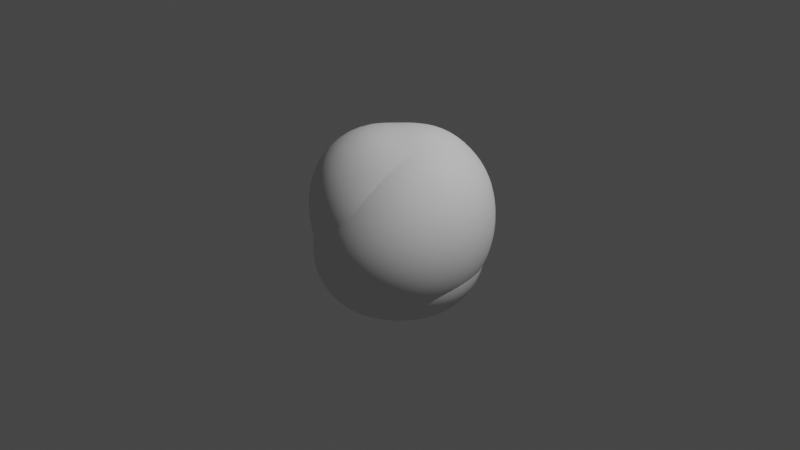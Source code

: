 # Source: rocks.blend  (saved by Blender 2.93.21; exported with 4.5.12 LTS)
import bpy
from mathutils import Matrix  # noqa: F401  (used for matrix-valued properties, if any)

bpy.ops.wm.read_factory_settings(use_empty=True)
scene = bpy.context.scene
scene.name = 'Scene'

# ---- collections
col_rock1 = bpy.data.collections.new('rock1'); scene.collection.children.link(col_rock1)
col_rock2 = bpy.data.collections.new('rock2'); scene.collection.children.link(col_rock2)
col_rock3 = bpy.data.collections.new('rock3'); scene.collection.children.link(col_rock3)
col_rock4 = bpy.data.collections.new('rock4'); scene.collection.children.link(col_rock4)
col_rock5 = bpy.data.collections.new('rock5'); scene.collection.children.link(col_rock5)

# ---- node groups
ng_auto_smooth = bpy.data.node_groups.new('Auto Smooth', 'GeometryNodeTree')
_s = ng_auto_smooth.interface.new_socket(name='Geometry', in_out='OUTPUT', socket_type='NodeSocketGeometry')
_s = ng_auto_smooth.interface.new_socket(name='Geometry', in_out='INPUT', socket_type='NodeSocketGeometry')
_s = ng_auto_smooth.interface.new_socket(name='Angle', in_out='INPUT', socket_type='NodeSocketFloat')
_s.subtype = 'ANGLE'
_s.min_value = 0.0
_s.max_value = 3.142
ng_auto_smooth.is_modifier = True
_N = ng_auto_smooth.nodes; _L = ng_auto_smooth.links
n0 = _N.new('NodeGroupOutput'); n0.name = 'Group Output'; n0.location = (480, -100)
n1 = _N.new('NodeGroupInput'); n1.name = 'Group Input'; n1.location = (-420, -300)
n2 = _N.new('NodeGroupInput'); n2.name = 'Group Input.001'; n2.location = (-60, -100)
n3 = _N.new('GeometryNodeSetShadeSmooth'); n3.name = 'Set Shade Smooth'; n3.location = (120, -100)
n3.domain = 'EDGE'
n4 = _N.new('GeometryNodeSetShadeSmooth'); n4.name = 'Set Shade Smooth.001'; n4.location = (300, -100)
n5 = _N.new('GeometryNodeInputMeshEdgeAngle'); n5.name = 'Edge Angle'; n5.location = (-420, -220)
n6 = _N.new('GeometryNodeInputEdgeSmooth'); n6.name = 'Is Edge Smooth'; n6.location = (-60, -160)
n7 = _N.new('GeometryNodeInputShadeSmooth'); n7.name = 'Is Face Smooth'; n7.location = (-240, -340)
n8 = _N.new('FunctionNodeBooleanMath'); n8.name = 'Boolean Math'; n8.location = (-60, -220)
n9 = _N.new('FunctionNodeCompare'); n9.name = 'Compare'; n9.location = (-240, -180)
n9.operation = 'LESS_EQUAL'
_L.new(n5.outputs[0], n9.inputs[0])
_L.new(n4.outputs[0], n0.inputs[0])
_L.new(n1.outputs[1], n9.inputs[1])
_L.new(n9.outputs[0], n8.inputs[0])
_L.new(n7.outputs[0], n8.inputs[1])
_L.new(n2.outputs[0], n3.inputs[0])
_L.new(n6.outputs[0], n3.inputs[1])
_L.new(n3.outputs[0], n4.inputs[0])
_L.new(n8.outputs[0], n3.inputs[2])
n0.is_active_output = True

# ---- world
world_world = bpy.data.worlds.new('World'); scene.world = world_world
world_world.use_nodes = True; world_world.node_tree.nodes.clear()
_N = world_world.node_tree.nodes; _L = world_world.node_tree.links
n0 = _N.new('ShaderNodeOutputWorld'); n0.name = 'World Output'; n0.location = (300, 300)
n1 = _N.new('ShaderNodeBackground'); n1.name = 'Background'; n1.location = (10, 300)
n1.inputs[0].default_value = (0.05088, 0.05088, 0.05088, 1.0)
_L.new(n1.outputs[0], n0.inputs[0])
n0.is_active_output = True
world_world.color = (0.05088, 0.05088, 0.05088)
world_world.use_sun_shadow = False
world_world.sun_shadow_jitter_overblur = 0.0

# ---- cameras
cam_camera = bpy.data.cameras.new('Camera')
cam_camera.clip_end = 100.0
cam_camera.ortho_scale = 7.314

# ---- lights
light_light = bpy.data.lights.new('Light', 'POINT')
light_light.transmission_factor = 0.0
light_light.energy = 1000.0
light_light.shadow_soft_size = 0.1
light_light.shadow_maximum_resolution = 0.006
light_light.use_absolute_resolution = True

# ---- meshes
me_rock_005 = bpy.data.meshes.new('rock.005')
me_rock_005.from_pydata([(-0.5, -0.5, -0.5), (-0.5, 0.5, -0.5), (-0.5, 0.5, 0.5), (0.5, -0.5, 0.5), (0.5, 0.5, 0.5), (0.5, 0.5, -0.5), (0.5, -0.5, -0.5)], [], [(0, 3, 2), (0, 6, 3), (0, 1, 5, 6), (2, 3, 4), (0, 2, 1), (1, 2, 4, 5), (3, 6, 5, 4)])
me_rock_005.polygons.foreach_set('use_smooth', [True] * 7)
_uv = me_rock_005.uv_layers.new(name='UVMap')
_uv.uv.foreach_set('vector', [0.367, 0.8132, 0.0009766, 0.8132, 0.0009766, 0.4472, 0.4479, 0.4441, 0.2264, 0.2227, 0.4479, 0.001231, 0.3698, 0.7604, 0.3698, 0.4472, 0.683, 0.4472, 0.683, 0.7604, 0.223, 0.001231, 0.223, 0.4441, 0.001563, 0.2227, 0.367, 0.8132, 0.0009766, 0.4472, 0.367, 0.4472, 0.7639, 0.3142, 0.4507, 0.3142, 0.4507, 0.0009766, 0.7639, 0.0009766, 0.6858, 0.6302, 0.6858, 0.317, 0.999, 0.317, 0.999, 0.6302])
me_rock_005.use_remesh_fix_poles = True
me_rock_005.use_remesh_preserve_attributes = False
me_rock_005.update()
me_rock_006 = bpy.data.meshes.new('rock.006')
me_rock_006.from_pydata([(0.5, 0.0, 0.5), (0.5, -0.5, -0.5), (0.5, 0.5, -0.5), (-0.5, 0.5, -0.5), (-0.5, 0.5, 0.5), (-0.5, -0.5, 0.5), (-0.5, -0.5, -0.5)], [], [(0, 1, 2), (0, 2, 3, 4), (0, 5, 6, 1), (0, 4, 5), (1, 6, 3, 2), (3, 6, 5, 4)])
me_rock_006.polygons.foreach_set('use_smooth', [True] * 6)
_uv = me_rock_006.uv_layers.new(name='UVMap')
_uv.uv.foreach_set('vector', [0.0009766, 0.7539, 0.0009766, 0.3902, 0.292, 0.5356, 0.3613, 0.0009766, 0.3613, 0.366, 0.03714, 0.383, 0.001121, 0.0604, 0.3642, 0.0009766, 0.7244, 0.0604, 0.6883, 0.383, 0.3642, 0.366, 0.1789, 0.3785, 0.5426, 0.3785, 0.3971, 0.6695, 0.1137, 0.999, 0.1137, 0.6737, 0.439, 0.6737, 0.439, 0.999, 0.4901, 0.4911, 0.8154, 0.4911, 0.8154, 0.8164, 0.4901, 0.8164])
me_rock_006.use_remesh_fix_poles = True
me_rock_006.use_remesh_preserve_attributes = False
me_rock_006.update()
me_rock_008 = bpy.data.meshes.new('rock.008')
me_rock_008.from_pydata([(-0.5, -0.5, -0.5), (-0.5, 0.5, -0.5), (-0.5, 0.5, 0.5), (-0.5, -0.5, 0.5), (0.5, -0.5, -0.5), (0.5, 0.5, -0.5), (0.5, 0.5, 0.5), (0.5, -0.5, 0.5)], [], [(0, 2, 6, 1), (1, 6, 7, 5), (5, 7, 3, 4), (4, 3, 2, 0), (0, 1, 5, 4), (3, 7, 6, 2)])
me_rock_008.polygons.foreach_set('use_smooth', [True] * 6)
_uv = me_rock_008.uv_layers.new(name='UVMap')
_uv.uv.foreach_set('vector', [0.235, 0.001236, 0.235, 0.4977, 0.0009766, 0.6632, 0.0009766, 0.1667, 0.6632, 0.9006, 0.1667, 0.9006, 0.001236, 0.6666, 0.4977, 0.6666, 0.4722, 0.001236, 0.4722, 0.4977, 0.2381, 0.6632, 0.2381, 0.1667, 0.7093, 0.001236, 0.7093, 0.4977, 0.4752, 0.6632, 0.4752, 0.1667, 0.7124, 0.2876, 0.7124, 0.0009766, 0.999, 0.0009766, 0.999, 0.2876, 0.9199, 0.8426, 0.6333, 0.8426, 0.6333, 0.556, 0.9199, 0.556])
me_rock_008.use_remesh_fix_poles = True
me_rock_008.use_remesh_preserve_attributes = False
me_rock_008.update()
me_rock_007 = bpy.data.meshes.new('rock.007')
me_rock_007.from_pydata([(-0.25, 0.0, -0.5), (0.5, -0.5, -0.5), (0.25, 0.0, -0.5), (-0.5, 0.5, -0.5), (-0.5, -0.5, 0.5), (0.25, 0.0, 0.5), (0.5, 0.5, 0.5), (-0.25, 0.0, 0.5)], [], [(0, 2, 1), (0, 3, 2), (0, 7, 3), (0, 4, 7), (1, 5, 4), (0, 1, 4), (5, 1, 2), (5, 2, 6), (3, 6, 2), (3, 7, 6), (5, 7, 4), (5, 6, 7)])
me_rock_007.polygons.foreach_set('use_smooth', [True] * 12)
_uv = me_rock_007.uv_layers.new(name='UVMap')
_uv.uv.foreach_set('vector', [0.6192, 0.8805, 0.7945, 0.9974, 0.999, 0.8805, 0.6192, 0.8805, 0.4146, 0.9974, 0.7945, 0.9974, 0.6097, 0.5763, 0.2112, 0.7756, 0.7093, 0.7756, 0.6097, 0.5763, 0.1115, 0.5763, 0.2112, 0.7756, 0.3604, 0.0009766, 0.3604, 0.5102, 0.0009766, 0.6001, 0.0009766, 0.09084, 0.3604, 0.0009766, 0.0009766, 0.6001, 0.7262, 0.4997, 0.7262, 0.001509, 0.9255, 0.1011, 0.7262, 0.4997, 0.9255, 0.1011, 0.9255, 0.5993, 0.3636, 0.0009766, 0.7231, 0.6001, 0.7231, 0.09084, 0.3636, 0.0009766, 0.3636, 0.5102, 0.7231, 0.6001, 0.3811, 0.7787, 0.2058, 0.8956, 0.001235, 0.7787, 0.3811, 0.7787, 0.5856, 0.8956, 0.2058, 0.8956])
me_rock_007.use_remesh_fix_poles = True
me_rock_007.use_remesh_preserve_attributes = False
me_rock_007.update()
me_rock_009 = bpy.data.meshes.new('rock.009')
me_rock_009.from_pydata([(0.0, 0.0, 0.5), (0.5, -0.5, -0.5), (0.5, 0.5, -0.5), (-0.5, 0.5, -0.5), (-0.5, -0.5, -0.5), (0.0, -0.3333, 0.0), (0.3333, 0.0, 0.0), (0.0, 0.3333, 0.0), (-0.3333, 0.0, 0.0), (0.0, 0.0, -0.5)], [], [(0, 1, 6), (0, 6, 2), (0, 2, 7), (0, 7, 3), (0, 3, 8), (0, 8, 4), (0, 4, 5), (0, 5, 1), (1, 9, 2), (2, 9, 3), (3, 9, 4), (4, 9, 1), (1, 2, 6), (2, 3, 7), (3, 4, 8), (4, 1, 5)])
me_rock_009.polygons.foreach_set('use_smooth', [True] * 16)
_uv = me_rock_009.uv_layers.new(name='UVMap')
_uv.uv.foreach_set('vector', [0.0009766, 0.6102, 0.0009766, 0.002089, 0.1226, 0.3669, 0.0009766, 0.6102, 0.1226, 0.3669, 0.4875, 0.2453, 0.0009766, 0.6102, 0.4875, 0.2453, 0.1226, 0.3669, 0.0009766, 0.6102, 0.1226, 0.3669, 0.0009766, 0.002089, 0.3101, 0.0009766, 0.6749, 0.4875, 0.5533, 0.1226, 0.3101, 0.0009766, 0.5533, 0.1226, 0.9182, 0.0009766, 0.3101, 0.0009766, 0.9182, 0.0009766, 0.5533, 0.1226, 0.3101, 0.0009766, 0.5533, 0.1226, 0.6749, 0.4875, 0.6728, 0.999, 0.4193, 0.7455, 0.1658, 0.999, 0.1658, 0.999, 0.4193, 0.7455, 0.1658, 0.492, 0.1658, 0.492, 0.4193, 0.7455, 0.6728, 0.492, 0.6728, 0.492, 0.4193, 0.7455, 0.6728, 0.999, 0.0009766, 0.002089, 0.4875, 0.2453, 0.1226, 0.3669, 0.4875, 0.2453, 0.0009766, 0.002089, 0.1226, 0.3669, 0.6749, 0.4875, 0.9182, 0.0009766, 0.5533, 0.1226, 0.9182, 0.0009766, 0.6749, 0.4875, 0.5533, 0.1226])
me_rock_009.use_remesh_fix_poles = True
me_rock_009.use_remesh_preserve_attributes = False
me_rock_009.update()

# ---- objects
ob_light = bpy.data.objects.new('Light', light_light)
ob_camera = bpy.data.objects.new('Camera', cam_camera)
ob_rock_001 = bpy.data.objects.new('rock.001', me_rock_005)
ob_rock_002 = bpy.data.objects.new('rock.002', me_rock_006)
ob_rock_003 = bpy.data.objects.new('rock.003', me_rock_008)
ob_rock_004 = bpy.data.objects.new('rock.004', me_rock_007)
ob_rock_005 = bpy.data.objects.new('rock.005', me_rock_009)

# ---- transforms, parenting, visibility, modifiers, constraints
ob_light.location = (4.076, 1.005, 5.904)
ob_light.rotation_euler = (0.6503, 0.05522, 1.866)
ob_light.lock_rotations_4d = False
ob_light.empty_display_type = 'ARROWS'
ob_light.color = (0.0, 0.0, 0.0, 0.0)
ob_light.lineart.crease_threshold = 0.0
ob_camera.location = (7.359, -6.926, 4.958)
ob_camera.rotation_euler = (1.109, 0.0, 0.8149)
ob_camera.lock_rotations_4d = False
ob_camera.empty_display_type = 'ARROWS'
ob_camera.color = (0.0, 0.0, 0.0, 0.0)
ob_camera.display_type = 'WIRE'
ob_camera.lineart.crease_threshold = 0.0
ob_rock_001.location = (0.0, 0.0, 0.0)
_m = ob_rock_001.modifiers.new('Subsurf', 'SUBSURF')
_m.levels = 2
_m = ob_rock_001.modifiers.new('Subsurf.001', 'SUBSURF')
_m.levels = 2
_m = ob_rock_001.modifiers.new('Displace', 'DISPLACE')
_m.mid_level = 0.0
_m.strength = 0.004989
_m = ob_rock_001.modifiers.new('Displace.001', 'DISPLACE')
_m.mid_level = 0.0
_m.strength = 0.5088
_m = ob_rock_001.modifiers.new('Displace.002', 'DISPLACE')
_m.strength = 0.04683
_m = ob_rock_001.modifiers.new('Displace.003', 'DISPLACE')
_m.strength = 0.02973
_m = ob_rock_001.modifiers.new('Auto Smooth', 'NODES')
_m.node_group = ng_auto_smooth
_gi = [s.identifier for s in ng_auto_smooth.interface.items_tree if s.item_type == 'SOCKET' and s.in_out == 'INPUT']
_m[_gi[1]] = 0.5236  # Angle
ob_rock_002.location = (0.0, 0.0, 0.0)
_m = ob_rock_002.modifiers.new('Subsurf', 'SUBSURF')
_m.levels = 2
_m = ob_rock_002.modifiers.new('Subsurf.001', 'SUBSURF')
_m.levels = 2
_m = ob_rock_002.modifiers.new('Displace', 'DISPLACE')
_m.mid_level = 0.0
_m.strength = 0.0064
_m = ob_rock_002.modifiers.new('Displace.001', 'DISPLACE')
_m.mid_level = 0.0
_m.strength = 0.435
_m = ob_rock_002.modifiers.new('Displace.002', 'DISPLACE')
_m.strength = 0.05187
_m = ob_rock_002.modifiers.new('Displace.003', 'DISPLACE')
_m.strength = 0.03173
_m = ob_rock_002.modifiers.new('Auto Smooth', 'NODES')
_m.node_group = ng_auto_smooth
_gi = [s.identifier for s in ng_auto_smooth.interface.items_tree if s.item_type == 'SOCKET' and s.in_out == 'INPUT']
_m[_gi[1]] = 0.5236  # Angle
ob_rock_003.location = (0.0, 0.0, 0.0)
_m = ob_rock_003.modifiers.new('Subsurf', 'SUBSURF')
_m.levels = 2
_m = ob_rock_003.modifiers.new('Subsurf.001', 'SUBSURF')
_m.levels = 2
_m = ob_rock_003.modifiers.new('Displace', 'DISPLACE')
_m.mid_level = 0.0
_m.strength = 0.007078
_m = ob_rock_003.modifiers.new('Displace.001', 'DISPLACE')
_m.mid_level = 0.0
_m.strength = 0.4834
_m = ob_rock_003.modifiers.new('Displace.002', 'DISPLACE')
_m.strength = 0.05117
_m = ob_rock_003.modifiers.new('Displace.003', 'DISPLACE')
_m.strength = 0.03103
_m = ob_rock_003.modifiers.new('Auto Smooth', 'NODES')
_m.node_group = ng_auto_smooth
_gi = [s.identifier for s in ng_auto_smooth.interface.items_tree if s.item_type == 'SOCKET' and s.in_out == 'INPUT']
_m[_gi[1]] = 0.5236  # Angle
ob_rock_004.location = (0.0, 0.0, 0.0)
_m = ob_rock_004.modifiers.new('Subsurf', 'SUBSURF')
_m.levels = 2
_m = ob_rock_004.modifiers.new('Subsurf.001', 'SUBSURF')
_m.levels = 2
_m = ob_rock_004.modifiers.new('Displace', 'DISPLACE')
_m.mid_level = 0.0
_m.strength = 0.002952
_m = ob_rock_004.modifiers.new('Displace.001', 'DISPLACE')
_m.mid_level = 0.0
_m.strength = 0.5036
_m = ob_rock_004.modifiers.new('Displace.002', 'DISPLACE')
_m.strength = 0.0382
_m = ob_rock_004.modifiers.new('Displace.003', 'DISPLACE')
_m.strength = 0.03514
_m = ob_rock_004.modifiers.new('Auto Smooth', 'NODES')
_m.node_group = ng_auto_smooth
_gi = [s.identifier for s in ng_auto_smooth.interface.items_tree if s.item_type == 'SOCKET' and s.in_out == 'INPUT']
_m[_gi[1]] = 0.5236  # Angle
ob_rock_005.location = (0.0, 0.0, 0.0)
_m = ob_rock_005.modifiers.new('Subsurf', 'SUBSURF')
_m.levels = 2
_m = ob_rock_005.modifiers.new('Subsurf.001', 'SUBSURF')
_m.levels = 2
_m = ob_rock_005.modifiers.new('Displace', 'DISPLACE')
_m.mid_level = 0.0
_m.strength = 0.005869
_m = ob_rock_005.modifiers.new('Displace.001', 'DISPLACE')
_m.mid_level = 0.0
_m.strength = 0.4227
_m = ob_rock_005.modifiers.new('Displace.002', 'DISPLACE')
_m.strength = 0.04263
_m = ob_rock_005.modifiers.new('Displace.003', 'DISPLACE')
_m.strength = 0.02752
_m = ob_rock_005.modifiers.new('Auto Smooth', 'NODES')
_m.node_group = ng_auto_smooth
_gi = [s.identifier for s in ng_auto_smooth.interface.items_tree if s.item_type == 'SOCKET' and s.in_out == 'INPUT']
_m[_gi[1]] = 0.5236  # Angle

# ---- collection membership
scene.collection.objects.link(ob_light)
scene.collection.objects.link(ob_camera)
col_rock1.objects.link(ob_rock_001)
col_rock2.objects.link(ob_rock_002)
col_rock3.objects.link(ob_rock_003)
col_rock4.objects.link(ob_rock_004)
col_rock5.objects.link(ob_rock_005)

# ---- scene / render settings (as saved in the file)
scene.camera = ob_camera
scene.frame_start = 1; scene.frame_end = 250; scene.frame_set(1)
scene.render.engine = 'BLENDER_EEVEE_NEXT'
scene.cycles.use_denoising = False
scene.cycles.samples = 128
scene.cycles.sampling_pattern = 'TABULATED_SOBOL'
scene.cycles.use_adaptive_sampling = False
scene.cycles.use_light_tree = False
scene.view_settings.view_transform = 'Filmic'
bpy.context.view_layer.update()

